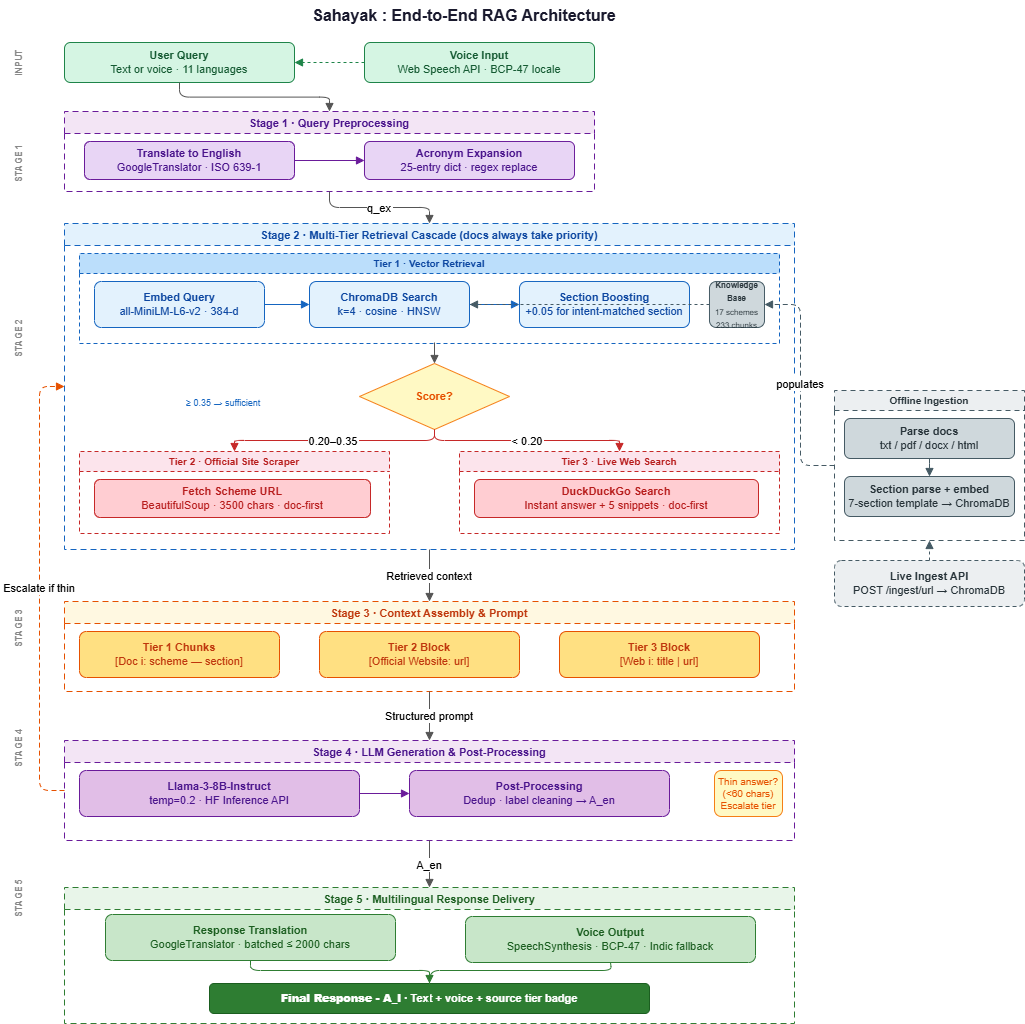

The diagram above was exported from draw.io. Its source (the exported page's mxGraphModel, read from the mxfile embedded in the PNG):
<mxGraphModel dx="1464" dy="1228" grid="1" gridSize="10" guides="1" tooltips="1" connect="1" arrows="1" fold="1" page="1" pageScale="1" pageWidth="850" pageHeight="1100" math="0" shadow="0">
  <root>
    <mxCell id="0" />
    <mxCell id="1" parent="0" />
    <mxCell id="rG_ebRFTaQe-KLQmTQpJ-1" parent="1" style="text;html=1;strokeColor=none;fillColor=none;align=center;verticalAlign=middle;whiteSpace=wrap;fontSize=16;fontStyle=1;fontColor=#1a1a2e;" value="Sahayak : End-to-End RAG Architecture" vertex="1">
      <mxGeometry height="30" width="680" x="160" y="10" as="geometry" />
    </mxCell>
    <mxCell id="rG_ebRFTaQe-KLQmTQpJ-2" parent="1" style="text;html=1;strokeColor=none;fillColor=none;align=center;verticalAlign=middle;rotation=-90;fontSize=9;fontColor=#888888;fontStyle=1;" value="INPUT" vertex="1">
      <mxGeometry height="16" width="50" x="30" y="65" as="geometry" />
    </mxCell>
    <mxCell id="rG_ebRFTaQe-KLQmTQpJ-3" parent="1" style="text;html=1;strokeColor=none;fillColor=none;align=center;verticalAlign=middle;rotation=-90;fontSize=9;fontColor=#888888;fontStyle=1;" value="STAGE 1" vertex="1">
      <mxGeometry height="16" width="50" x="30" y="165" as="geometry" />
    </mxCell>
    <mxCell id="rG_ebRFTaQe-KLQmTQpJ-4" parent="1" style="text;html=1;strokeColor=none;fillColor=none;align=center;verticalAlign=middle;rotation=-90;fontSize=9;fontColor=#888888;fontStyle=1;" value="STAGE 2" vertex="1">
      <mxGeometry height="16" width="50" x="30" y="340" as="geometry" />
    </mxCell>
    <mxCell id="rG_ebRFTaQe-KLQmTQpJ-5" parent="1" style="text;html=1;strokeColor=none;fillColor=none;align=center;verticalAlign=middle;rotation=-90;fontSize=9;fontColor=#888888;fontStyle=1;" value="STAGE 3" vertex="1">
      <mxGeometry height="16" width="50" x="30" y="630" as="geometry" />
    </mxCell>
    <mxCell id="rG_ebRFTaQe-KLQmTQpJ-6" parent="1" style="text;html=1;strokeColor=none;fillColor=none;align=center;verticalAlign=middle;rotation=-90;fontSize=9;fontColor=#888888;fontStyle=1;" value="STAGE 4" vertex="1">
      <mxGeometry height="16" width="50" x="30" y="750" as="geometry" />
    </mxCell>
    <mxCell id="rG_ebRFTaQe-KLQmTQpJ-7" parent="1" style="text;html=1;strokeColor=none;fillColor=none;align=center;verticalAlign=middle;rotation=-90;fontSize=9;fontColor=#888888;fontStyle=1;" value="STAGE 5" vertex="1">
      <mxGeometry height="16" width="50" x="30" y="900" as="geometry" />
    </mxCell>
    <mxCell id="rG_ebRFTaQe-KLQmTQpJ-8" parent="1" style="rounded=1;whiteSpace=wrap;html=1;fillColor=#d5f5e3;strokeColor=#1e8449;fontColor=#145a32;fontSize=11;" value="&lt;b&gt;User Query&lt;/b&gt;&lt;br/&gt;Text or voice · 11 languages" vertex="1">
      <mxGeometry height="40" width="230" x="100" y="52" as="geometry" />
    </mxCell>
    <mxCell id="rG_ebRFTaQe-KLQmTQpJ-9" parent="1" style="rounded=1;whiteSpace=wrap;html=1;fillColor=#d5f5e3;strokeColor=#1e8449;fontColor=#145a32;fontSize=11;" value="&lt;b&gt;Voice Input&lt;/b&gt;&lt;br/&gt;Web Speech API · BCP-47 locale" vertex="1">
      <mxGeometry height="40" width="230" x="400" y="52" as="geometry" />
    </mxCell>
    <mxCell id="rG_ebRFTaQe-KLQmTQpJ-10" edge="1" parent="1" source="rG_ebRFTaQe-KLQmTQpJ-9" style="edgeStyle=orthogonalEdgeStyle;dashed=1;endArrow=block;endFill=1;strokeColor=#1e8449;" target="rG_ebRFTaQe-KLQmTQpJ-8">
      <mxGeometry relative="1" as="geometry" />
    </mxCell>
    <mxCell id="rG_ebRFTaQe-KLQmTQpJ-11" edge="1" parent="1" source="rG_ebRFTaQe-KLQmTQpJ-8" style="edgeStyle=orthogonalEdgeStyle;endArrow=block;endFill=1;strokeColor=#555;" target="rG_ebRFTaQe-KLQmTQpJ-12">
      <mxGeometry relative="1" as="geometry" />
    </mxCell>
    <mxCell id="rG_ebRFTaQe-KLQmTQpJ-12" parent="1" style="swimlane;startSize=22;fillColor=#f3e5f5;strokeColor=#6a1b9a;fontColor=#4a148c;fontSize=11;fontStyle=1;dashed=1;dashPattern=6 4;" value="Stage 1 · Query Preprocessing" vertex="1">
      <mxGeometry height="80" width="530" x="100" y="121" as="geometry" />
    </mxCell>
    <mxCell id="rG_ebRFTaQe-KLQmTQpJ-13" parent="rG_ebRFTaQe-KLQmTQpJ-12" style="rounded=1;whiteSpace=wrap;html=1;fillColor=#e8d5f5;strokeColor=#6a1b9a;fontColor=#4a148c;fontSize=11;" value="&lt;b&gt;Translate to English&lt;/b&gt;&lt;br/&gt;GoogleTranslator · ISO 639-1" vertex="1">
      <mxGeometry height="38" width="210" x="20" y="30" as="geometry" />
    </mxCell>
    <mxCell id="rG_ebRFTaQe-KLQmTQpJ-14" parent="rG_ebRFTaQe-KLQmTQpJ-12" style="rounded=1;whiteSpace=wrap;html=1;fillColor=#e8d5f5;strokeColor=#6a1b9a;fontColor=#4a148c;fontSize=11;" value="&lt;b&gt;Acronym Expansion&lt;/b&gt;&lt;br/&gt;25-entry dict · regex replace" vertex="1">
      <mxGeometry height="38" width="210" x="300" y="30" as="geometry" />
    </mxCell>
    <mxCell id="rG_ebRFTaQe-KLQmTQpJ-15" edge="1" parent="rG_ebRFTaQe-KLQmTQpJ-12" source="rG_ebRFTaQe-KLQmTQpJ-13" style="edgeStyle=orthogonalEdgeStyle;endArrow=block;endFill=1;strokeColor=#6a1b9a;" target="rG_ebRFTaQe-KLQmTQpJ-14">
      <mxGeometry relative="1" as="geometry" />
    </mxCell>
    <mxCell id="rG_ebRFTaQe-KLQmTQpJ-16" edge="1" parent="1" source="rG_ebRFTaQe-KLQmTQpJ-12" style="edgeStyle=orthogonalEdgeStyle;endArrow=block;endFill=1;strokeColor=#555;" target="rG_ebRFTaQe-KLQmTQpJ-17" value="q_ex">
      <mxGeometry relative="1" as="geometry" />
    </mxCell>
    <mxCell id="rG_ebRFTaQe-KLQmTQpJ-17" parent="1" style="swimlane;startSize=22;fillColor=#e3f2fd;strokeColor=#1565c0;fontColor=#0d47a1;fontSize=11;fontStyle=1;dashed=1;dashPattern=6 4;" value="Stage 2 · Multi-Tier Retrieval Cascade  (docs always take priority)" vertex="1">
      <mxGeometry height="326" width="730" x="100" y="233" as="geometry" />
    </mxCell>
    <mxCell id="rG_ebRFTaQe-KLQmTQpJ-18" parent="rG_ebRFTaQe-KLQmTQpJ-17" style="swimlane;startSize=20;fillColor=#bbdefb;strokeColor=#1565c0;fontColor=#0d47a1;fontSize=10;fontStyle=1;dashed=1;dashPattern=4 3;" value="Tier 1 · Vector Retrieval" vertex="1">
      <mxGeometry height="90" width="700" x="15" y="30" as="geometry" />
    </mxCell>
    <mxCell id="rG_ebRFTaQe-KLQmTQpJ-19" parent="rG_ebRFTaQe-KLQmTQpJ-18" style="rounded=1;whiteSpace=wrap;html=1;fillColor=#e3f2fd;strokeColor=#1565c0;fontColor=#0d47a1;fontSize=11;" value="&lt;b&gt;Embed Query&lt;/b&gt;&lt;br/&gt;all-MiniLM-L6-v2 · 384-d" vertex="1">
      <mxGeometry height="46" width="170" x="15" y="28" as="geometry" />
    </mxCell>
    <mxCell id="rG_ebRFTaQe-KLQmTQpJ-20" parent="rG_ebRFTaQe-KLQmTQpJ-18" style="rounded=1;whiteSpace=wrap;html=1;fillColor=#e3f2fd;strokeColor=#1565c0;fontColor=#0d47a1;fontSize=11;" value="&lt;b&gt;ChromaDB Search&lt;/b&gt;&lt;br/&gt;k=4 · cosine · HNSW" vertex="1">
      <mxGeometry height="46" width="160" x="230" y="28" as="geometry" />
    </mxCell>
    <mxCell id="rG_ebRFTaQe-KLQmTQpJ-21" parent="rG_ebRFTaQe-KLQmTQpJ-18" style="rounded=1;whiteSpace=wrap;html=1;fillColor=#e3f2fd;strokeColor=#1565c0;fontColor=#0d47a1;fontSize=11;" value="&lt;b&gt;Section Boosting&lt;/b&gt;&lt;br/&gt;+0.05 for intent-matched section" vertex="1">
      <mxGeometry height="46" width="170" x="440" y="28" as="geometry" />
    </mxCell>
    <mxCell id="rG_ebRFTaQe-KLQmTQpJ-22" parent="rG_ebRFTaQe-KLQmTQpJ-18" style="rounded=1;whiteSpace=wrap;html=1;fillColor=#cfd8dc;strokeColor=#455a64;fontColor=#263238;fontSize=11;" value="&lt;font style=&quot;font-size: 8px;&quot;&gt;&lt;b&gt;Knowledge Base&lt;/b&gt;&lt;br&gt;17 schemes&lt;br/&gt;233 chunks&lt;/font&gt;" vertex="1">
      <mxGeometry height="46" width="55" x="630" y="28" as="geometry" />
    </mxCell>
    <mxCell id="rG_ebRFTaQe-KLQmTQpJ-23" edge="1" parent="rG_ebRFTaQe-KLQmTQpJ-18" source="rG_ebRFTaQe-KLQmTQpJ-19" style="edgeStyle=orthogonalEdgeStyle;endArrow=block;endFill=1;strokeColor=#1565c0;" target="rG_ebRFTaQe-KLQmTQpJ-20">
      <mxGeometry relative="1" as="geometry" />
    </mxCell>
    <mxCell id="rG_ebRFTaQe-KLQmTQpJ-24" edge="1" parent="rG_ebRFTaQe-KLQmTQpJ-18" source="rG_ebRFTaQe-KLQmTQpJ-20" style="edgeStyle=orthogonalEdgeStyle;endArrow=block;endFill=1;strokeColor=#1565c0;" target="rG_ebRFTaQe-KLQmTQpJ-21">
      <mxGeometry relative="1" as="geometry" />
    </mxCell>
    <mxCell id="rG_ebRFTaQe-KLQmTQpJ-25" edge="1" parent="rG_ebRFTaQe-KLQmTQpJ-18" source="rG_ebRFTaQe-KLQmTQpJ-22" style="edgeStyle=orthogonalEdgeStyle;endArrow=block;endFill=1;strokeColor=#455a64;dashed=1;" target="rG_ebRFTaQe-KLQmTQpJ-20">
      <mxGeometry relative="1" as="geometry" />
    </mxCell>
    <mxCell id="rG_ebRFTaQe-KLQmTQpJ-26" parent="rG_ebRFTaQe-KLQmTQpJ-17" style="rhombus;whiteSpace=wrap;html=1;fillColor=#fff9c4;strokeColor=#f57f17;fontColor=#e65100;fontSize=11;" value="&lt;b&gt;Score?&lt;/b&gt;" vertex="1">
      <mxGeometry height="66" width="150" x="295" y="140" as="geometry" />
    </mxCell>
    <mxCell id="rG_ebRFTaQe-KLQmTQpJ-27" edge="1" parent="rG_ebRFTaQe-KLQmTQpJ-17" style="edgeStyle=orthogonalEdgeStyle;endArrow=block;endFill=1;strokeColor=#555;" target="rG_ebRFTaQe-KLQmTQpJ-26">
      <mxGeometry relative="1" as="geometry">
        <mxPoint x="370" y="119" as="sourcePoint" />
      </mxGeometry>
    </mxCell>
    <mxCell id="rG_ebRFTaQe-KLQmTQpJ-28" parent="rG_ebRFTaQe-KLQmTQpJ-17" style="swimlane;startSize=20;fillColor=#fce4ec;strokeColor=#c62828;fontColor=#b71c1c;fontSize=10;fontStyle=1;dashed=1;dashPattern=4 3;" value="Tier 2 · Official Site Scraper" vertex="1">
      <mxGeometry height="82" width="310" x="15" y="228" as="geometry" />
    </mxCell>
    <mxCell id="rG_ebRFTaQe-KLQmTQpJ-29" parent="rG_ebRFTaQe-KLQmTQpJ-28" style="rounded=1;whiteSpace=wrap;html=1;fillColor=#ffcdd2;strokeColor=#c62828;fontColor=#b71c1c;fontSize=11;" value="&lt;b&gt;Fetch Scheme URL&lt;/b&gt;&lt;br/&gt;BeautifulSoup · 3500 chars · doc-first" vertex="1">
      <mxGeometry height="38" width="276" x="15" y="28" as="geometry" />
    </mxCell>
    <mxCell id="rG_ebRFTaQe-KLQmTQpJ-30" parent="rG_ebRFTaQe-KLQmTQpJ-17" style="swimlane;startSize=20;fillColor=#fce4ec;strokeColor=#c62828;fontColor=#b71c1c;fontSize=10;fontStyle=1;dashed=1;dashPattern=4 3;" value="Tier 3 · Live Web Search" vertex="1">
      <mxGeometry height="82" width="320" x="395" y="228" as="geometry" />
    </mxCell>
    <mxCell id="rG_ebRFTaQe-KLQmTQpJ-31" parent="rG_ebRFTaQe-KLQmTQpJ-30" style="rounded=1;whiteSpace=wrap;html=1;fillColor=#ffcdd2;strokeColor=#c62828;fontColor=#b71c1c;fontSize=11;" value="&lt;b&gt;DuckDuckGo Search&lt;/b&gt;&lt;br/&gt;Instant answer + 5 snippets · doc-first" vertex="1">
      <mxGeometry height="38" width="284" x="15" y="28" as="geometry" />
    </mxCell>
    <mxCell id="rG_ebRFTaQe-KLQmTQpJ-32" edge="1" parent="rG_ebRFTaQe-KLQmTQpJ-17" source="rG_ebRFTaQe-KLQmTQpJ-26" style="edgeStyle=orthogonalEdgeStyle;endArrow=block;endFill=1;strokeColor=#c62828;" target="rG_ebRFTaQe-KLQmTQpJ-28" value="0.20–0.35">
      <mxGeometry relative="1" as="geometry" />
    </mxCell>
    <mxCell id="rG_ebRFTaQe-KLQmTQpJ-33" edge="1" parent="rG_ebRFTaQe-KLQmTQpJ-17" source="rG_ebRFTaQe-KLQmTQpJ-26" style="edgeStyle=orthogonalEdgeStyle;endArrow=block;endFill=1;strokeColor=#c62828;" target="rG_ebRFTaQe-KLQmTQpJ-30" value="&lt; 0.20">
      <mxGeometry relative="1" as="geometry" />
    </mxCell>
    <mxCell id="rG_ebRFTaQe-KLQmTQpJ-34" parent="rG_ebRFTaQe-KLQmTQpJ-17" style="text;html=1;strokeColor=none;fillColor=none;fontSize=9;fontColor=#1565c0;" value="≥ 0.35 → sufficient" vertex="1">
      <mxGeometry height="20" width="130" x="120" y="168" as="geometry" />
    </mxCell>
    <mxCell id="rG_ebRFTaQe-KLQmTQpJ-35" edge="1" parent="1" source="rG_ebRFTaQe-KLQmTQpJ-17" style="edgeStyle=orthogonalEdgeStyle;endArrow=block;endFill=1;strokeColor=#555;" target="rG_ebRFTaQe-KLQmTQpJ-36" value="Retrieved context">
      <mxGeometry relative="1" as="geometry" />
    </mxCell>
    <mxCell id="rG_ebRFTaQe-KLQmTQpJ-36" parent="1" style="swimlane;startSize=22;fillColor=#fff8e1;strokeColor=#e65100;fontColor=#bf360c;fontSize=11;fontStyle=1;dashed=1;dashPattern=6 4;" value="Stage 3 · Context Assembly &amp; Prompt" vertex="1">
      <mxGeometry height="90" width="730" x="100" y="611" as="geometry" />
    </mxCell>
    <mxCell id="rG_ebRFTaQe-KLQmTQpJ-37" parent="rG_ebRFTaQe-KLQmTQpJ-36" style="rounded=1;whiteSpace=wrap;html=1;fillColor=#ffe082;strokeColor=#e65100;fontColor=#bf360c;fontSize=11;" value="&lt;b&gt;Tier 1 Chunks&lt;/b&gt;&lt;br/&gt;[Doc i: scheme — section]" vertex="1">
      <mxGeometry height="46" width="200" x="15" y="30" as="geometry" />
    </mxCell>
    <mxCell id="rG_ebRFTaQe-KLQmTQpJ-38" parent="rG_ebRFTaQe-KLQmTQpJ-36" style="rounded=1;whiteSpace=wrap;html=1;fillColor=#ffe082;strokeColor=#e65100;fontColor=#bf360c;fontSize=11;" value="&lt;b&gt;Tier 2 Block&lt;/b&gt;&lt;br/&gt;[Official Website: url]" vertex="1">
      <mxGeometry height="46" width="200" x="255" y="30" as="geometry" />
    </mxCell>
    <mxCell id="rG_ebRFTaQe-KLQmTQpJ-39" parent="rG_ebRFTaQe-KLQmTQpJ-36" style="rounded=1;whiteSpace=wrap;html=1;fillColor=#ffe082;strokeColor=#e65100;fontColor=#bf360c;fontSize=11;" value="&lt;b&gt;Tier 3 Block&lt;/b&gt;&lt;br/&gt;[Web i: title | url]" vertex="1">
      <mxGeometry height="46" width="200" x="495" y="30" as="geometry" />
    </mxCell>
    <mxCell id="rG_ebRFTaQe-KLQmTQpJ-40" edge="1" parent="1" source="rG_ebRFTaQe-KLQmTQpJ-36" style="edgeStyle=orthogonalEdgeStyle;endArrow=block;endFill=1;strokeColor=#555;" target="rG_ebRFTaQe-KLQmTQpJ-41" value="Structured prompt">
      <mxGeometry relative="1" as="geometry" />
    </mxCell>
    <mxCell id="rG_ebRFTaQe-KLQmTQpJ-41" parent="1" style="swimlane;startSize=22;fillColor=#f3e5f5;strokeColor=#6a1b9a;fontColor=#4a148c;fontSize=11;fontStyle=1;dashed=1;dashPattern=6 4;" value="Stage 4 · LLM Generation &amp; Post-Processing" vertex="1">
      <mxGeometry height="100" width="730" x="100" y="750" as="geometry" />
    </mxCell>
    <mxCell id="rG_ebRFTaQe-KLQmTQpJ-42" parent="rG_ebRFTaQe-KLQmTQpJ-41" style="rounded=1;whiteSpace=wrap;html=1;fillColor=#e1bee7;strokeColor=#6a1b9a;fontColor=#4a148c;fontSize=11;" value="&lt;b&gt;Llama-3-8B-Instruct&lt;/b&gt;&lt;br/&gt;temp=0.2 · HF Inference API" vertex="1">
      <mxGeometry height="46" width="280" x="15" y="30" as="geometry" />
    </mxCell>
    <mxCell id="rG_ebRFTaQe-KLQmTQpJ-43" parent="rG_ebRFTaQe-KLQmTQpJ-41" style="rounded=1;whiteSpace=wrap;html=1;fillColor=#e1bee7;strokeColor=#6a1b9a;fontColor=#4a148c;fontSize=11;" value="&lt;b&gt;Post-Processing&lt;/b&gt;&lt;br/&gt;Dedup · label cleaning → A_en" vertex="1">
      <mxGeometry height="46" width="260" x="345" y="30" as="geometry" />
    </mxCell>
    <mxCell id="rG_ebRFTaQe-KLQmTQpJ-44" parent="rG_ebRFTaQe-KLQmTQpJ-41" style="rounded=1;whiteSpace=wrap;html=1;fillColor=#fff9c4;strokeColor=#f57f17;fontColor=#e65100;fontSize=10;" value="Thin answer?&lt;br/&gt;(&lt;60 chars)&lt;br/&gt;Escalate tier" vertex="1">
      <mxGeometry height="46" width="68" x="650" y="30" as="geometry" />
    </mxCell>
    <mxCell id="rG_ebRFTaQe-KLQmTQpJ-45" edge="1" parent="rG_ebRFTaQe-KLQmTQpJ-41" source="rG_ebRFTaQe-KLQmTQpJ-42" style="edgeStyle=orthogonalEdgeStyle;endArrow=block;endFill=1;strokeColor=#6a1b9a;" target="rG_ebRFTaQe-KLQmTQpJ-43">
      <mxGeometry relative="1" as="geometry" />
    </mxCell>
    <mxCell id="rG_ebRFTaQe-KLQmTQpJ-46" edge="1" parent="1" source="rG_ebRFTaQe-KLQmTQpJ-41" style="edgeStyle=orthogonalEdgeStyle;endArrow=block;endFill=1;strokeColor=#555;" target="rG_ebRFTaQe-KLQmTQpJ-48" value="A_en">
      <mxGeometry relative="1" as="geometry" />
    </mxCell>
    <mxCell id="rG_ebRFTaQe-KLQmTQpJ-47" edge="1" parent="1" source="rG_ebRFTaQe-KLQmTQpJ-41" style="edgeStyle=elbowEdgeStyle;endArrow=block;endFill=1;strokeColor=#e65100;dashed=1;dashPattern=5 3;exitX=0;exitY=0.5;exitDx=0;exitDy=0;entryX=0;entryY=0.5;entryDx=0;entryDy=0;" target="rG_ebRFTaQe-KLQmTQpJ-17" value="Escalate if thin">
      <mxGeometry relative="1" as="geometry">
        <Array as="points">
          <mxPoint x="75" y="840" />
          <mxPoint x="75" y="430" />
        </Array>
      </mxGeometry>
    </mxCell>
    <mxCell id="rG_ebRFTaQe-KLQmTQpJ-48" parent="1" style="swimlane;startSize=22;fillColor=#e8f5e9;strokeColor=#2e7d32;fontColor=#1b5e20;fontSize=11;fontStyle=1;dashed=1;dashPattern=6 4;" value="Stage 5 · Multilingual Response Delivery" vertex="1">
      <mxGeometry height="136" width="730" x="100" y="897" as="geometry" />
    </mxCell>
    <mxCell id="rG_ebRFTaQe-KLQmTQpJ-49" parent="rG_ebRFTaQe-KLQmTQpJ-48" style="rounded=1;whiteSpace=wrap;html=1;fillColor=#c8e6c9;strokeColor=#2e7d32;fontColor=#1b5e20;fontSize=11;" value="&lt;b&gt;Response Translation&lt;/b&gt;&lt;br/&gt;GoogleTranslator · batched ≤ 2000 chars" vertex="1">
      <mxGeometry height="46" width="290" x="41" y="27" as="geometry" />
    </mxCell>
    <mxCell id="rG_ebRFTaQe-KLQmTQpJ-50" parent="rG_ebRFTaQe-KLQmTQpJ-48" style="rounded=1;whiteSpace=wrap;html=1;fillColor=#c8e6c9;strokeColor=#2e7d32;fontColor=#1b5e20;fontSize=11;" value="&lt;b&gt;Voice Output&lt;/b&gt;&lt;br/&gt;SpeechSynthesis · BCP-47 · Indic fallback" vertex="1">
      <mxGeometry height="46" width="290" x="401" y="29" as="geometry" />
    </mxCell>
    <mxCell id="rG_ebRFTaQe-KLQmTQpJ-51" parent="rG_ebRFTaQe-KLQmTQpJ-48" style="rounded=1;whiteSpace=wrap;html=1;fillColor=#2e7d32;strokeColor=#1b5e20;fontColor=#ffffff;fontSize=11;fontStyle=1;" value="&lt;b&gt;Final Response - A_l&lt;/b&gt; · Text + voice + source tier badge" vertex="1">
      <mxGeometry height="30" width="440" x="145" y="96" as="geometry" />
    </mxCell>
    <mxCell id="rG_ebRFTaQe-KLQmTQpJ-52" edge="1" parent="rG_ebRFTaQe-KLQmTQpJ-48" source="rG_ebRFTaQe-KLQmTQpJ-49" style="edgeStyle=orthogonalEdgeStyle;endArrow=block;endFill=1;strokeColor=#2e7d32;exitX=0.5;exitY=1;exitDx=0;exitDy=0;">
      <mxGeometry relative="1" as="geometry">
        <Array as="points">
          <mxPoint x="186" y="83" />
          <mxPoint x="365" y="83" />
        </Array>
        <mxPoint x="365" y="96" as="targetPoint" />
      </mxGeometry>
    </mxCell>
    <mxCell id="rG_ebRFTaQe-KLQmTQpJ-53" edge="1" parent="rG_ebRFTaQe-KLQmTQpJ-48" source="rG_ebRFTaQe-KLQmTQpJ-50" style="edgeStyle=orthogonalEdgeStyle;endArrow=block;endFill=1;strokeColor=#2e7d32;exitX=0.5;exitY=1;exitDx=0;exitDy=0;">
      <mxGeometry relative="1" as="geometry">
        <Array as="points">
          <mxPoint x="547" y="83" />
          <mxPoint x="365" y="83" />
          <mxPoint x="365" y="118" />
        </Array>
        <mxPoint x="371" y="118" as="targetPoint" />
      </mxGeometry>
    </mxCell>
    <mxCell id="rG_ebRFTaQe-KLQmTQpJ-54" parent="1" style="swimlane;startSize=20;fillColor=#eceff1;strokeColor=#455a64;fontColor=#263238;fontSize=10;fontStyle=1;dashed=1;dashPattern=5 4;" value="Offline Ingestion" vertex="1">
      <mxGeometry height="150" width="190" x="870" y="400" as="geometry" />
    </mxCell>
    <mxCell id="rG_ebRFTaQe-KLQmTQpJ-55" parent="rG_ebRFTaQe-KLQmTQpJ-54" style="rounded=1;whiteSpace=wrap;html=1;fillColor=#cfd8dc;strokeColor=#455a64;fontColor=#263238;fontSize=11;" value="&lt;b&gt;Parse docs&lt;/b&gt;&lt;br/&gt;txt / pdf / docx / html" vertex="1">
      <mxGeometry height="40" width="170" x="10" y="28" as="geometry" />
    </mxCell>
    <mxCell id="rG_ebRFTaQe-KLQmTQpJ-56" parent="rG_ebRFTaQe-KLQmTQpJ-54" style="rounded=1;whiteSpace=wrap;html=1;fillColor=#cfd8dc;strokeColor=#455a64;fontColor=#263238;fontSize=11;" value="&lt;b&gt;Section parse + embed&lt;/b&gt;&lt;br/&gt;7-section template → ChromaDB" vertex="1">
      <mxGeometry height="40" width="170" x="10" y="86" as="geometry" />
    </mxCell>
    <mxCell id="rG_ebRFTaQe-KLQmTQpJ-57" edge="1" parent="rG_ebRFTaQe-KLQmTQpJ-54" source="rG_ebRFTaQe-KLQmTQpJ-55" style="edgeStyle=orthogonalEdgeStyle;endArrow=block;endFill=1;strokeColor=#455a64;" target="rG_ebRFTaQe-KLQmTQpJ-56">
      <mxGeometry relative="1" as="geometry" />
    </mxCell>
    <mxCell id="rG_ebRFTaQe-KLQmTQpJ-58" edge="1" parent="1" source="rG_ebRFTaQe-KLQmTQpJ-54" style="edgeStyle=elbowEdgeStyle;endArrow=block;endFill=1;strokeColor=#455a64;dashed=1;dashPattern=5 3;" target="rG_ebRFTaQe-KLQmTQpJ-22" value="populates">
      <mxGeometry relative="1" as="geometry" />
    </mxCell>
    <mxCell id="rG_ebRFTaQe-KLQmTQpJ-59" parent="1" style="rounded=1;whiteSpace=wrap;html=1;fillColor=#eceff1;strokeColor=#455a64;fontColor=#263238;fontSize=11;dashed=1;dashPattern=4 3;" value="&lt;b&gt;Live Ingest API&lt;/b&gt;&lt;br/&gt;POST /ingest/url → ChromaDB" vertex="1">
      <mxGeometry height="46" width="190" x="870" y="570" as="geometry" />
    </mxCell>
    <mxCell id="rG_ebRFTaQe-KLQmTQpJ-60" edge="1" parent="1" source="rG_ebRFTaQe-KLQmTQpJ-59" style="edgeStyle=orthogonalEdgeStyle;endArrow=block;endFill=1;strokeColor=#455a64;dashed=1;" target="rG_ebRFTaQe-KLQmTQpJ-54">
      <mxGeometry relative="1" as="geometry" />
    </mxCell>
  </root>
</mxGraphModel>